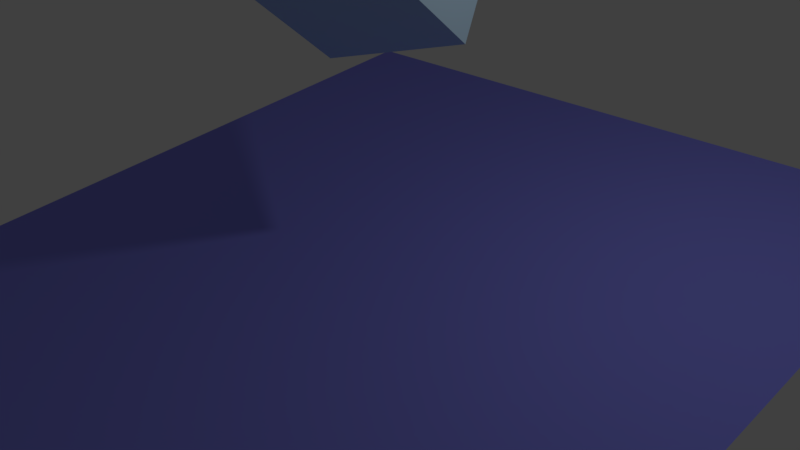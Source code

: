 # Source: animated-cubey.blend  (saved by Blender 2.79.0; exported with 4.5.12 LTS)
import bpy
from mathutils import Matrix  # noqa: F401  (used for matrix-valued properties, if any)

bpy.ops.wm.read_factory_settings(use_empty=True)
scene = bpy.context.scene
scene.name = 'Scene'

# ---- collections
col_collection_1 = bpy.data.collections.new('Collection 1'); scene.collection.children.link(col_collection_1)

# ---- materials (node trees are filled in below, after node groups)
mat_material_003 = bpy.data.materials.new('Material.003')
mat_material_003.alpha_threshold = 0.0
mat_material_003.use_transparent_shadow = False
mat_material_003.diffuse_color = (0.06003, 0.6422, 0.07077, 1.0)
mat_material_003.roughness = 0.5
mat_material_002 = bpy.data.materials.new('Material.002')
mat_material_002.alpha_threshold = 0.0
mat_material_002.use_transparent_shadow = False
mat_material_002.diffuse_color = (0.1398, 0.3072, 0.4323, 1.0)
mat_material_002.roughness = 0.5
mat_material_001 = bpy.data.materials.new('Material.001')
mat_material_001.alpha_threshold = 0.0
mat_material_001.use_transparent_shadow = False
mat_material_001.diffuse_color = (0.2593, 0.2633, 0.9018, 1.0)
mat_material_001.roughness = 0.5
mat_material = bpy.data.materials.new('Material')
mat_material.alpha_threshold = 0.0
mat_material.use_transparent_shadow = False
mat_material.diffuse_color = (0.4725, 0.6579, 0.8, 1.0)
mat_material.roughness = 0.5
mat_material.line_color = (0.0, 0.0, 0.0, 1.0)

# ---- material node trees

# ---- world
world_world = bpy.data.worlds.new('World'); scene.world = world_world
world_world.color = (0.05088, 0.05088, 0.05088)
world_world.use_sun_shadow = False
world_world.sun_shadow_jitter_overblur = 0.0
world_world.cycles.sampling_method = 'MANUAL'

# ---- cameras
cam_camera = bpy.data.cameras.new('Camera')
cam_camera.clip_end = 100.0
cam_camera.lens = 35.0
cam_camera.sensor_width = 32.0
cam_camera.sensor_height = 18.0
cam_camera.ortho_scale = 7.314
cam_camera.dof.focus_distance = 0.0
cam_camera.dof.aperture_fstop = 128.0

# ---- lights
light_lamp = bpy.data.lights.new('Lamp', 'POINT')
light_lamp.transmission_factor = 0.0
light_lamp.cutoff_distance = 30.0
light_lamp.energy = 100.0
light_lamp.shadow_buffer_clip_start = 1.001
light_lamp.shadow_soft_size = 0.1
light_lamp.shadow_maximum_resolution = 0.006
light_lamp.use_absolute_resolution = True

# ---- meshes
me_plane_002 = bpy.data.meshes.new('Plane.002')
me_plane_002.from_pydata([(-1.0, -1.0, 0.0), (1.0, -1.0, 0.0), (-1.0, 1.0, 0.0), (1.0, 1.0, 0.0)], [], [(0, 1, 3, 2)])
me_plane_002.materials.append(mat_material_003)
me_plane_002.use_remesh_preserve_volume = False
me_plane_002.use_remesh_preserve_attributes = False
me_plane_002.use_mirror_vertex_groups = False
me_plane_002.update()
me_plane_001 = bpy.data.meshes.new('Plane.001')
me_plane_001.from_pydata([(-1.0, -1.0, 0.0), (1.0, -1.0, 0.0), (-1.0, 1.0, 0.0), (1.0, 1.0, 0.0)], [], [(0, 1, 3, 2)])
me_plane_001.materials.append(mat_material_002)
me_plane_001.use_remesh_preserve_volume = False
me_plane_001.use_remesh_preserve_attributes = False
me_plane_001.use_mirror_vertex_groups = False
me_plane_001.update()
me_plane = bpy.data.meshes.new('Plane')
me_plane.from_pydata([(-1.0, -1.0, 0.0), (1.0, -1.0, 0.0), (-1.0, 1.0, 0.0), (1.0, 1.0, 0.0)], [], [(0, 1, 3, 2)])
me_plane.materials.append(mat_material_001)
me_plane.use_remesh_preserve_volume = False
me_plane.use_remesh_preserve_attributes = False
me_plane.use_mirror_vertex_groups = False
me_plane.update()
me_cube = bpy.data.meshes.new('Cube')
me_cube.from_pydata([(1.0, 1.0, -1.0), (1.0, -1.0, -1.0), (-1.0, -1.0, -1.0), (-1.0, 1.0, -1.0), (1.0, 1.0, 1.0), (1.0, -1.0, 1.0), (-1.0, -1.0, 1.0), (-1.0, 1.0, 1.0)], [], [(0, 1, 2, 3), (4, 7, 6, 5), (0, 4, 5, 1), (1, 5, 6, 2), (2, 6, 7, 3), (4, 0, 3, 7)])
me_cube.materials.append(mat_material)
me_cube.use_remesh_preserve_volume = False
me_cube.use_remesh_preserve_attributes = False
me_cube.use_mirror_vertex_groups = False
me_cube.update()

# ---- objects
ob_plane = bpy.data.objects.new('Plane', me_plane_002)
ob_plane2 = bpy.data.objects.new('Plane2', me_plane_001)
ob_plane1 = bpy.data.objects.new('Plane1', me_plane)
ob_cubey = bpy.data.objects.new('Cubey', me_cube)
ob_lamp = bpy.data.objects.new('Lamp', light_lamp)
ob_camera = bpy.data.objects.new('Camera', cam_camera)

# ---- transforms, parenting, visibility, modifiers, constraints
ob_plane.location = (0.0, -20.0, -16.0)
ob_plane.scale = (8.0, 8.0, 8.0)
ob_plane.lineart.crease_threshold = 0.0
ob_plane2.location = (0.0, -10.0, -5.0)
ob_plane2.rotation_euler = (0.384, 0.0, 0.0)
ob_plane2.scale = (4.0, 4.0, 4.0)
ob_plane2.lineart.crease_threshold = 0.0
ob_plane1.location = (0.0, 0.0, 0.0)
ob_plane1.rotation_euler = (0.1484, 3.272e-17, 2.424e-18)
ob_plane1.scale = (5.0, 5.0, 5.0)
ob_plane1.lineart.crease_threshold = 0.0
ob_cubey.location = (0.0, 0.0, 4.05)
ob_cubey.rotation_euler = (-0.7261, -0.2454, 0.1565)
ob_cubey.lock_rotations_4d = False
ob_cubey.empty_display_type = 'ARROWS'
ob_cubey.lineart.crease_threshold = 0.0
ob_lamp.location = (4.076, 1.005, 5.904)
ob_lamp.rotation_euler = (0.6503, 0.05522, 1.866)
ob_lamp.lock_rotations_4d = False
ob_lamp.empty_display_type = 'ARROWS'
ob_lamp.color = (0.0, 0.0, 0.0, 0.0)
ob_lamp.lineart.crease_threshold = 0.0
ob_camera.location = (7.481, -6.508, 5.344)
ob_camera.rotation_euler = (1.109, 0.0, 0.8149)
ob_camera.lock_rotations_4d = False
ob_camera.empty_display_type = 'ARROWS'
ob_camera.color = (0.0, 0.0, 0.0, 0.0)
ob_camera.display_type = 'WIRE'
ob_camera.lineart.crease_threshold = 0.0

# ---- collection membership
col_collection_1.objects.link(ob_plane)
col_collection_1.objects.link(ob_plane2)
col_collection_1.objects.link(ob_plane1)
col_collection_1.objects.link(ob_cubey)
col_collection_1.objects.link(ob_lamp)
col_collection_1.objects.link(ob_camera)

# ---- scene / render settings (as saved in the file)
scene.camera = ob_camera
scene.frame_start = 1; scene.frame_end = 250; scene.frame_set(1)
scene.render.engine = 'BLENDER_EEVEE_NEXT'
scene.render.image_settings.file_format = 'FFMPEG'
scene.render.image_settings.color_mode = 'RGB'
scene.render.dither_intensity = 0.0
scene.cycles.use_denoising = False
scene.cycles.samples = 128
scene.cycles.sampling_pattern = 'TABULATED_SOBOL'
scene.cycles.use_adaptive_sampling = False
scene.cycles.use_light_tree = False
scene.cycles.blur_glossy = 0.0
scene.cycles.sample_clamp_indirect = 0.0
scene.view_settings.view_transform = 'Standard'
bpy.context.view_layer.update()

